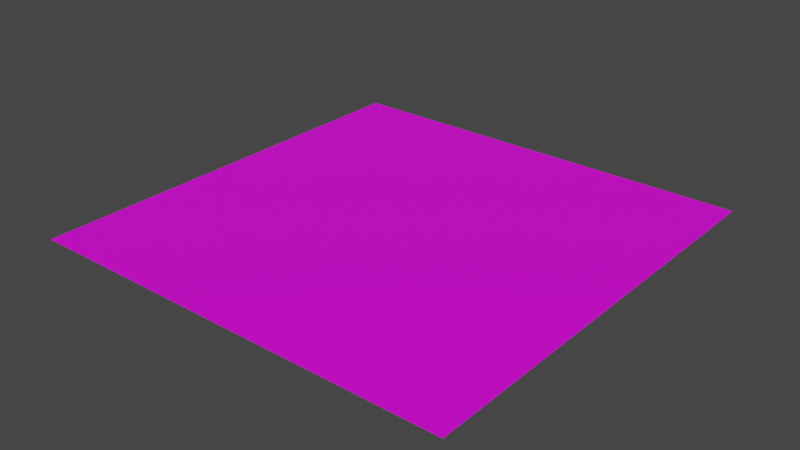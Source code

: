# Source: trailquad.blend  (saved by Blender 3.3.6; exported with 4.5.12 LTS)
import bpy
from mathutils import Matrix  # noqa: F401  (used for matrix-valued properties, if any)

bpy.ops.wm.read_factory_settings(use_empty=True)
scene = bpy.context.scene
scene.name = 'Scene'

# ---- collections
col_collection = bpy.data.collections.new('Collection'); scene.collection.children.link(col_collection)

# ---- images (referenced by path relative to the original .blend; pixels are not part of the script)
import os
ASSET_DIR = os.environ.get("B2B_ASSET_DIR", "")  # directory of the original .blend (textures are referenced by path, not embedded)
HERE = os.path.dirname(os.path.abspath(__file__))  # packed textures are extracted next to this script under _unpacked/

def load_image(name, relpath, width, height, colorspace="sRGB"):
    """Load a texture the original file referenced (path relative to the .blend, or extracted next to this script)."""
    p = next((c for c in (os.path.join(HERE, relpath), os.path.join(ASSET_DIR, relpath)) if relpath and os.path.exists(c)), "")
    if p:
        img = bpy.data.images.load(p, check_existing=True)
        img.name = name
    else:  # same state as the original file: an image datablock whose file is absent (Cycles renders it pink)
        img = bpy.data.images.new(name, width, height)
        img.source = "FILE"
        img.filepath = "//" + (relpath or name)
    img.colorspace_settings.name = colorspace
    return img
img_misc_trail1_png = load_image('misc_trail1.png', 'textures/misc_trail1.png', 1024, 1024, 'sRGB')

# ---- materials (node trees are filled in below, after node groups)
mat_trail = bpy.data.materials.new('trail')
mat_trail.use_transparent_shadow = False

# ---- material node trees
mat_trail.use_nodes = True; mat_trail.node_tree.nodes.clear()
_N = mat_trail.node_tree.nodes; _L = mat_trail.node_tree.links
n0 = _N.new('ShaderNodeBsdfPrincipled'); n0.name = 'Principled BSDF'; n0.location = (10, 300)
n0.distribution = 'GGX'
n0.subsurface_method = 'RANDOM_WALK_SKIN'
n0.inputs[3].default_value = 1.45
n0.inputs[27].default_value = (0.0, 0.0, 0.0, 1.0)
n0.inputs[28].default_value = 1.0
n1 = _N.new('ShaderNodeOutputMaterial'); n1.name = 'Material Output'; n1.location = (300, 300)
n2 = _N.new('ShaderNodeTexImage'); n2.name = 'Image Texture'; n2.location = (-280, 280)
n2.image = img_misc_trail1_png
_L.new(n0.outputs[0], n1.inputs[0])
_L.new(n2.outputs[0], n0.inputs[0])
n1.is_active_output = True

# ---- world
world_world = bpy.data.worlds.new('World'); scene.world = world_world
world_world.use_nodes = True; world_world.node_tree.nodes.clear()
_N = world_world.node_tree.nodes; _L = world_world.node_tree.links
n0 = _N.new('ShaderNodeOutputWorld'); n0.name = 'World Output'; n0.location = (300, 300)
n1 = _N.new('ShaderNodeBackground'); n1.name = 'Background'; n1.location = (10, 300)
n1.inputs[0].default_value = (0.05088, 0.05088, 0.05088, 1.0)
_L.new(n1.outputs[0], n0.inputs[0])
n0.is_active_output = True
world_world.color = (0.05088, 0.05088, 0.05088)
world_world.use_sun_shadow = False
world_world.sun_shadow_jitter_overblur = 0.0

# ---- meshes
me_plane = bpy.data.meshes.new('Plane')
me_plane.from_pydata([(-2.0, -2.0, 0.0), (-2.0, 2.0, 0.0), (0.0, -2.0, 0.0), (2.0, -2.0, 0.0), (0.0, 2.0, 0.0), (2.0, 2.0, 0.0)], [], [(2, 0, 1, 4), (3, 2, 4, 5)])
_uv = me_plane.uv_layers.new(name='UVMap')
_uv.uv.foreach_set('vector', [1.0, 1.0, 0.9994, -1.863e-09, 0.005264, 0.002301, 0.0, 1.0, 1.0, 1.0, 0.9994, -1.863e-09, 0.005264, 0.002301, 0.0, 1.0])
me_plane.materials.append(mat_trail)
me_plane.update()

# ---- objects
ob_trailquad = bpy.data.objects.new('trailquad', me_plane)

# ---- transforms, parenting, visibility, modifiers, constraints
ob_trailquad.location = (0.0, 0.0, 0.0)

# ---- collection membership
col_collection.objects.link(ob_trailquad)

# ---- scene / render settings (as saved in the file)
scene.frame_start = 1; scene.frame_end = 250; scene.frame_set(1)
scene.render.engine = 'BLENDER_EEVEE_NEXT'
scene.cycles.sampling_pattern = 'TABULATED_SOBOL'
scene.cycles.use_light_tree = False
scene.view_settings.view_transform = 'Filmic'
bpy.context.view_layer.update()

# ---- added for rendering (the .blend has no active camera and no usable light): camera, sun
cam_auto = bpy.data.cameras.new('AutoCamera')
cam_auto.lens = 50.0
cam_auto.sensor_width = 36.0
cam_auto.clip_end = 1000.0
ob_auto_camera = bpy.data.objects.new('AutoCamera', cam_auto)
scene.collection.objects.link(ob_auto_camera)
ob_auto_camera.location = (5.23386, -6.28063, 4.18709)
ob_auto_camera.rotation_euler = (1.09748, -7.21219e-08, 0.694738)
scene.camera = ob_auto_camera
light_auto_sun = bpy.data.lights.new('AutoSun', 'SUN')
light_auto_sun.energy = 3.0
light_auto_sun.angle = 0.0523599
ob_auto_sun = bpy.data.objects.new('AutoSun', light_auto_sun)
scene.collection.objects.link(ob_auto_sun)
ob_auto_sun.rotation_euler = (0.872665, 0.174533, 0.523599)
bpy.context.view_layer.update()
